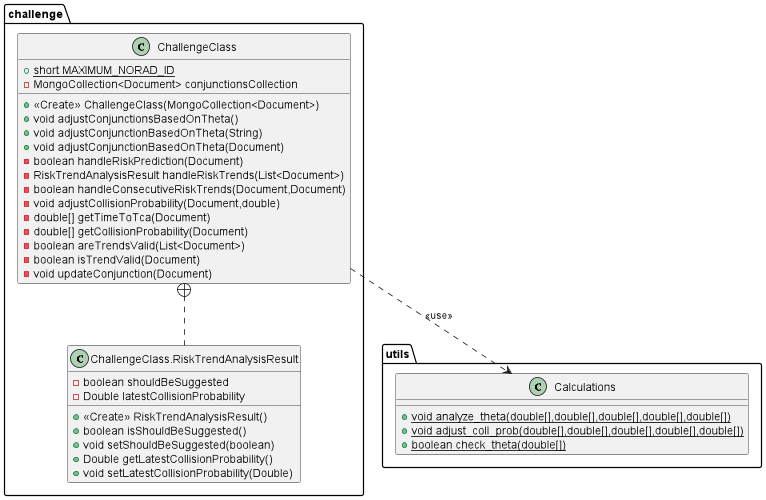

The diagram above was rendered by PlantUML. Its source (embedded in the PNG):
@startuml
class challenge.ChallengeClass {
+ {static} short MAXIMUM_NORAD_ID
- MongoCollection<Document> conjunctionsCollection
+ <<Create>> ChallengeClass(MongoCollection<Document>)
+ void adjustConjunctionsBasedOnTheta()
+ void adjustConjunctionBasedOnTheta(String)
+ void adjustConjunctionBasedOnTheta(Document)
- boolean handleRiskPrediction(Document)
- RiskTrendAnalysisResult handleRiskTrends(List<Document>)
- boolean handleConsecutiveRiskTrends(Document,Document)
- void adjustCollisionProbability(Document,double)
- double[] getTimeToTca(Document)
- double[] getCollisionProbability(Document)
- boolean areTrendsValid(List<Document>)
- boolean isTrendValid(Document)
- void updateConjunction(Document)
}
class challenge.ChallengeClass.RiskTrendAnalysisResult {
- boolean shouldBeSuggested
- Double latestCollisionProbability
+ <<Create>> RiskTrendAnalysisResult()
+ boolean isShouldBeSuggested()
+ void setShouldBeSuggested(boolean)
+ Double getLatestCollisionProbability()
+ void setLatestCollisionProbability(Double)
}
class utils.Calculations {
+ {static} void analyze_theta(double[],double[],double[],double[],double[])
+ {static} void adjust_coll_prob(double[],double[],double[],double[],double[])
+ {static} boolean check_theta(double[])
}

challenge.ChallengeClass ..> utils.Calculations: <<use>>
challenge.ChallengeClass +.. challenge.ChallengeClass.RiskTrendAnalysisResult
@enduml